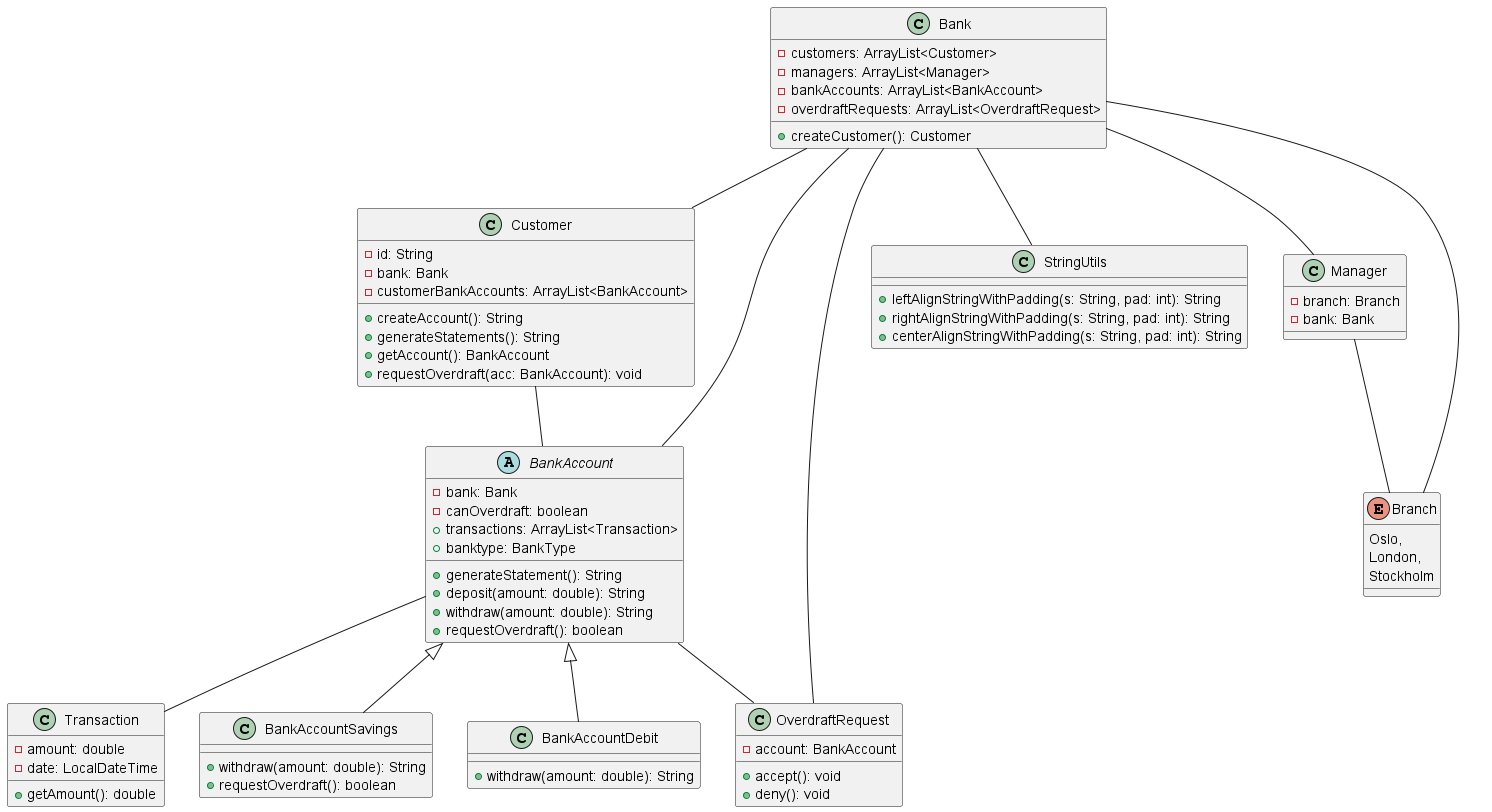

The diagram above was rendered by PlantUML. Its source (embedded in the PNG):
@startuml
class Customer{
    - id: String
    - bank: Bank
    - customerBankAccounts: ArrayList<BankAccount>
    + createAccount(): String
    + generateStatements(): String
    + getAccount(): BankAccount
    + requestOverdraft(acc: BankAccount): void
}
Customer -- BankAccount

abstract class BankAccount{
    - bank: Bank
    - canOverdraft: boolean
    + transactions: ArrayList<Transaction>
    + banktype: BankType
    + generateStatement(): String
    + deposit(amount: double): String
    + withdraw(amount: double): String
    + requestOverdraft(): boolean
}

BankAccount -- Transaction
BankAccount -- OverdraftRequest

class BankAccountSavings extends BankAccount{
    + withdraw(amount: double): String
    + requestOverdraft(): boolean
}

class BankAccountDebit extends BankAccount{
    + withdraw(amount: double): String
}


class StringUtils{
    + leftAlignStringWithPadding(s: String, pad: int): String
    + rightAlignStringWithPadding(s: String, pad: int): String
    + centerAlignStringWithPadding(s: String, pad: int): String
}

Bank -- StringUtils
class OverdraftRequest{
    - account: BankAccount
    + accept(): void
    + deny(): void
}



class Transaction{
    -amount: double
    -date: LocalDateTime
    +getAmount(): double
}

class Bank{
    - customers: ArrayList<Customer>
    - managers: ArrayList<Manager>
    - bankAccounts: ArrayList<BankAccount>
    - overdraftRequests: ArrayList<OverdraftRequest>
    + createCustomer(): Customer
}
Bank -- Customer
Bank -- Manager
Bank -- BankAccount
Bank -- OverdraftRequest
Bank -- Branch


class Manager{
    - branch: Branch
    - bank: Bank


}
Manager -- Branch

enum Branch{
    Oslo,
    London,
    Stockholm
}

@enduml